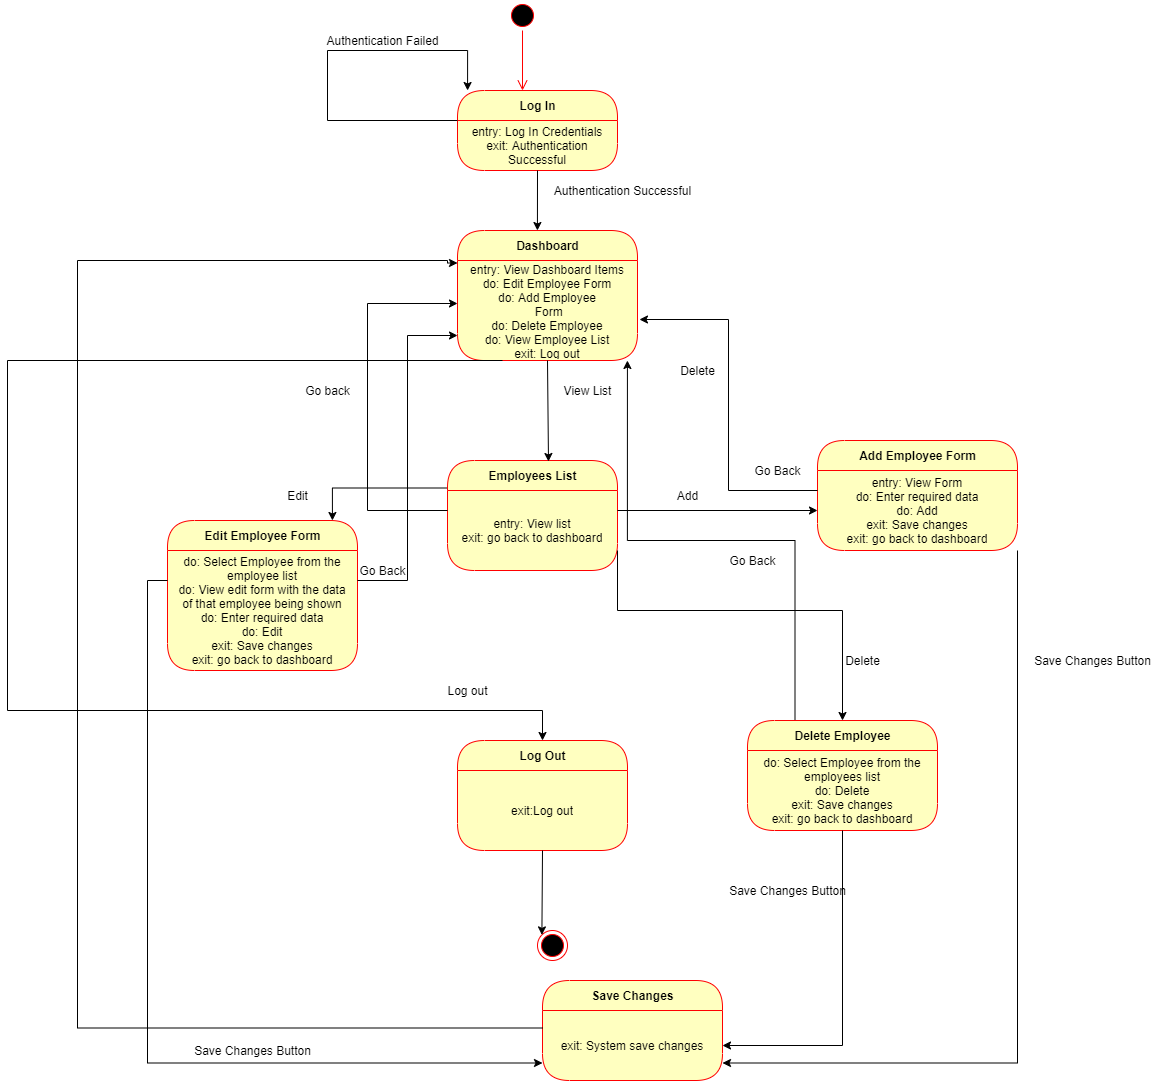

The diagram above was exported from draw.io. Its source (the exported page's mxGraphModel, read from the mxfile embedded in the PNG):
<mxGraphModel dx="1568" dy="450" grid="1" gridSize="10" guides="1" tooltips="1" connect="1" arrows="1" fold="1" page="1" pageScale="1" pageWidth="700" pageHeight="1000" math="0" shadow="0">
  <root>
    <mxCell id="0" />
    <mxCell id="1" parent="0" />
    <mxCell id="4rteluHJT3pyXO5cCwSQ-8" value="" style="ellipse;html=1;shape=startState;fillColor=#000000;strokeColor=#ff0000;" parent="1" vertex="1">
      <mxGeometry x="360" y="10" width="30" height="30" as="geometry" />
    </mxCell>
    <mxCell id="4rteluHJT3pyXO5cCwSQ-9" value="" style="edgeStyle=orthogonalEdgeStyle;html=1;verticalAlign=bottom;endArrow=open;endSize=8;strokeColor=#ff0000;" parent="1" source="4rteluHJT3pyXO5cCwSQ-8" edge="1">
      <mxGeometry relative="1" as="geometry">
        <mxPoint x="375" y="100" as="targetPoint" />
      </mxGeometry>
    </mxCell>
    <mxCell id="4rteluHJT3pyXO5cCwSQ-10" value="Log In" style="swimlane;html=1;fontStyle=1;align=center;verticalAlign=middle;childLayout=stackLayout;horizontal=1;startSize=30;horizontalStack=0;resizeParent=0;resizeLast=1;container=0;fontColor=#000000;collapsible=0;rounded=1;arcSize=30;strokeColor=#ff0000;fillColor=#ffffc0;swimlaneFillColor=#ffffc0;dropTarget=0;" parent="1" vertex="1">
      <mxGeometry x="310" y="100" width="160" height="80" as="geometry" />
    </mxCell>
    <mxCell id="4rteluHJT3pyXO5cCwSQ-11" value="entry: Log In Credentials&lt;br&gt;exit: Authentication Successful" style="text;html=1;strokeColor=none;fillColor=none;align=center;verticalAlign=middle;spacingLeft=4;spacingRight=4;whiteSpace=wrap;overflow=hidden;rotatable=0;fontColor=#000000;" parent="4rteluHJT3pyXO5cCwSQ-10" vertex="1">
      <mxGeometry y="30" width="160" height="50" as="geometry" />
    </mxCell>
    <mxCell id="4rteluHJT3pyXO5cCwSQ-12" style="edgeStyle=orthogonalEdgeStyle;rounded=0;orthogonalLoop=1;jettySize=auto;html=1;exitX=0;exitY=0;exitDx=0;exitDy=0;entryX=0.063;entryY=0;entryDx=0;entryDy=0;entryPerimeter=0;" parent="4rteluHJT3pyXO5cCwSQ-10" source="4rteluHJT3pyXO5cCwSQ-11" target="4rteluHJT3pyXO5cCwSQ-10" edge="1">
      <mxGeometry relative="1" as="geometry">
        <mxPoint x="-90" y="-80" as="targetPoint" />
        <Array as="points">
          <mxPoint x="-130" y="30" />
          <mxPoint x="-130" y="-40" />
          <mxPoint x="10" y="-40" />
        </Array>
      </mxGeometry>
    </mxCell>
    <mxCell id="4rteluHJT3pyXO5cCwSQ-13" value="Authentication Failed" style="text;html=1;align=center;verticalAlign=middle;resizable=0;points=[];autosize=1;strokeColor=none;" parent="1" vertex="1">
      <mxGeometry x="170" y="40" width="130" height="20" as="geometry" />
    </mxCell>
    <mxCell id="4rteluHJT3pyXO5cCwSQ-14" value="Authentication Successful" style="text;html=1;align=center;verticalAlign=middle;resizable=0;points=[];autosize=1;strokeColor=none;" parent="1" vertex="1">
      <mxGeometry x="400" y="190" width="150" height="20" as="geometry" />
    </mxCell>
    <mxCell id="4rteluHJT3pyXO5cCwSQ-16" value="Dashboard" style="swimlane;html=1;fontStyle=1;align=center;verticalAlign=middle;childLayout=stackLayout;horizontal=1;startSize=30;horizontalStack=0;resizeParent=0;resizeLast=1;container=0;fontColor=#000000;collapsible=0;rounded=1;arcSize=30;strokeColor=#ff0000;fillColor=#ffffc0;swimlaneFillColor=#ffffc0;dropTarget=0;" parent="1" vertex="1">
      <mxGeometry x="310" y="240" width="180" height="130" as="geometry" />
    </mxCell>
    <mxCell id="4rteluHJT3pyXO5cCwSQ-17" value="entry: View Dashboard Items&lt;br&gt;do: Edit Employee Form&lt;br&gt;do: Add Employee&lt;br&gt;&amp;nbsp;Form&lt;br&gt;do: Delete Employee&lt;br&gt;do: View Employee List&lt;br&gt;exit: Log out" style="text;html=1;strokeColor=none;fillColor=none;align=center;verticalAlign=middle;spacingLeft=4;spacingRight=4;whiteSpace=wrap;overflow=hidden;rotatable=0;fontColor=#000000;" parent="4rteluHJT3pyXO5cCwSQ-16" vertex="1">
      <mxGeometry y="30" width="180" height="100" as="geometry" />
    </mxCell>
    <mxCell id="4rteluHJT3pyXO5cCwSQ-18" value="entry: View Dashboard Items&lt;br&gt;do: Edit Supplier Form&lt;br&gt;do: Add Supplier Form&lt;br&gt;do: Delete Supplier Form&lt;br&gt;do: View Supplier List&lt;br&gt;do: Make Purchase&lt;br&gt;" style="text;html=1;strokeColor=none;fillColor=none;align=center;verticalAlign=middle;spacingLeft=4;spacingRight=4;whiteSpace=wrap;overflow=hidden;rotatable=0;fontColor=#000000;" parent="4rteluHJT3pyXO5cCwSQ-16" vertex="1">
      <mxGeometry y="130" width="180" as="geometry" />
    </mxCell>
    <mxCell id="4rteluHJT3pyXO5cCwSQ-19" value="Edit Employee Form" style="swimlane;html=1;fontStyle=1;align=center;verticalAlign=middle;childLayout=stackLayout;horizontal=1;startSize=30;horizontalStack=0;resizeParent=0;resizeLast=1;container=0;fontColor=#000000;collapsible=0;rounded=1;arcSize=30;strokeColor=#ff0000;fillColor=#ffffc0;swimlaneFillColor=#ffffc0;dropTarget=0;" parent="1" vertex="1">
      <mxGeometry x="20" y="530" width="190" height="150" as="geometry" />
    </mxCell>
    <mxCell id="4rteluHJT3pyXO5cCwSQ-20" value="do: Select Employee from the employee list&lt;br&gt;do: View edit form with the data of that employee being shown&lt;br&gt;do: Enter required data&lt;br&gt;do: Edit&lt;br&gt;exit: Save changes&lt;br&gt;exit: go back to dashboard" style="text;html=1;strokeColor=none;fillColor=none;align=center;verticalAlign=middle;spacingLeft=4;spacingRight=4;whiteSpace=wrap;overflow=hidden;rotatable=0;fontColor=#000000;" parent="4rteluHJT3pyXO5cCwSQ-19" vertex="1">
      <mxGeometry y="30" width="190" height="120" as="geometry" />
    </mxCell>
    <mxCell id="4rteluHJT3pyXO5cCwSQ-21" value="Go Back" style="text;html=1;align=center;verticalAlign=middle;resizable=0;points=[];autosize=1;strokeColor=none;" parent="1" vertex="1">
      <mxGeometry x="205" y="570" width="60" height="20" as="geometry" />
    </mxCell>
    <mxCell id="4rteluHJT3pyXO5cCwSQ-23" value="Add Employee Form" style="swimlane;html=1;fontStyle=1;align=center;verticalAlign=middle;childLayout=stackLayout;horizontal=1;startSize=30;horizontalStack=0;resizeParent=0;resizeLast=1;container=0;fontColor=#000000;collapsible=0;rounded=1;arcSize=30;strokeColor=#ff0000;fillColor=#ffffc0;swimlaneFillColor=#ffffc0;dropTarget=0;" parent="1" vertex="1">
      <mxGeometry x="670" y="450" width="200" height="110" as="geometry" />
    </mxCell>
    <mxCell id="4rteluHJT3pyXO5cCwSQ-24" value="entry: View Form&lt;br&gt;do: Enter required data&lt;br&gt;do: Add&lt;br&gt;exit: Save changes&lt;br&gt;exit: go back to dashboard" style="text;html=1;strokeColor=none;fillColor=none;align=center;verticalAlign=middle;spacingLeft=4;spacingRight=4;whiteSpace=wrap;overflow=hidden;rotatable=0;fontColor=#000000;" parent="4rteluHJT3pyXO5cCwSQ-23" vertex="1">
      <mxGeometry y="30" width="200" height="80" as="geometry" />
    </mxCell>
    <mxCell id="4rteluHJT3pyXO5cCwSQ-27" value="Go Back" style="text;html=1;align=center;verticalAlign=middle;resizable=0;points=[];autosize=1;strokeColor=none;" parent="1" vertex="1">
      <mxGeometry x="600" y="470" width="60" height="20" as="geometry" />
    </mxCell>
    <mxCell id="W8ThqIvXK0S9JI7rJZsc-2" style="edgeStyle=orthogonalEdgeStyle;rounded=0;orthogonalLoop=1;jettySize=auto;html=1;exitX=0.25;exitY=0;exitDx=0;exitDy=0;entryX=0.944;entryY=1;entryDx=0;entryDy=0;entryPerimeter=0;" edge="1" parent="1" source="4rteluHJT3pyXO5cCwSQ-29" target="4rteluHJT3pyXO5cCwSQ-17">
      <mxGeometry relative="1" as="geometry" />
    </mxCell>
    <mxCell id="4rteluHJT3pyXO5cCwSQ-29" value="Delete Employee" style="swimlane;html=1;fontStyle=1;align=center;verticalAlign=middle;childLayout=stackLayout;horizontal=1;startSize=30;horizontalStack=0;resizeParent=0;resizeLast=1;container=0;fontColor=#000000;collapsible=0;rounded=1;arcSize=30;strokeColor=#ff0000;fillColor=#ffffc0;swimlaneFillColor=#ffffc0;dropTarget=0;" parent="1" vertex="1">
      <mxGeometry x="600" y="730" width="190" height="110" as="geometry" />
    </mxCell>
    <mxCell id="4rteluHJT3pyXO5cCwSQ-30" value="do: Select Employee from the employees list&lt;br&gt;do: Delete&lt;br&gt;exit: Save changes&lt;br&gt;exit: go back to dashboard" style="text;html=1;strokeColor=none;fillColor=none;align=center;verticalAlign=middle;spacingLeft=4;spacingRight=4;whiteSpace=wrap;overflow=hidden;rotatable=0;fontColor=#000000;" parent="4rteluHJT3pyXO5cCwSQ-29" vertex="1">
      <mxGeometry y="30" width="190" height="80" as="geometry" />
    </mxCell>
    <mxCell id="4rteluHJT3pyXO5cCwSQ-31" value="Go Back" style="text;html=1;align=center;verticalAlign=middle;resizable=0;points=[];autosize=1;strokeColor=none;" parent="1" vertex="1">
      <mxGeometry x="575" y="560" width="60" height="20" as="geometry" />
    </mxCell>
    <mxCell id="4rteluHJT3pyXO5cCwSQ-32" style="edgeStyle=elbowEdgeStyle;rounded=0;orthogonalLoop=1;jettySize=auto;html=1;exitX=1;exitY=0.25;exitDx=0;exitDy=0;entryX=0;entryY=0.75;entryDx=0;entryDy=0;" parent="1" source="4rteluHJT3pyXO5cCwSQ-20" target="4rteluHJT3pyXO5cCwSQ-17" edge="1">
      <mxGeometry relative="1" as="geometry" />
    </mxCell>
    <mxCell id="4rteluHJT3pyXO5cCwSQ-33" style="edgeStyle=elbowEdgeStyle;rounded=0;orthogonalLoop=1;jettySize=auto;html=1;exitX=0;exitY=0.25;exitDx=0;exitDy=0;entryX=1.011;entryY=0.59;entryDx=0;entryDy=0;entryPerimeter=0;" parent="1" source="4rteluHJT3pyXO5cCwSQ-24" target="4rteluHJT3pyXO5cCwSQ-17" edge="1">
      <mxGeometry relative="1" as="geometry" />
    </mxCell>
    <mxCell id="4rteluHJT3pyXO5cCwSQ-74" style="edgeStyle=orthogonalEdgeStyle;rounded=0;orthogonalLoop=1;jettySize=auto;html=1;exitX=0;exitY=0.25;exitDx=0;exitDy=0;entryX=0.868;entryY=0;entryDx=0;entryDy=0;entryPerimeter=0;" parent="1" source="4rteluHJT3pyXO5cCwSQ-38" target="4rteluHJT3pyXO5cCwSQ-19" edge="1">
      <mxGeometry relative="1" as="geometry" />
    </mxCell>
    <mxCell id="4rteluHJT3pyXO5cCwSQ-38" value="Employees List" style="swimlane;html=1;fontStyle=1;align=center;verticalAlign=middle;childLayout=stackLayout;horizontal=1;startSize=30;horizontalStack=0;resizeParent=0;resizeLast=1;container=0;fontColor=#000000;collapsible=0;rounded=1;arcSize=30;strokeColor=#ff0000;fillColor=#ffffc0;swimlaneFillColor=#ffffc0;dropTarget=0;" parent="1" vertex="1">
      <mxGeometry x="300" y="470" width="170" height="110" as="geometry" />
    </mxCell>
    <mxCell id="4rteluHJT3pyXO5cCwSQ-39" value="entry: View list&lt;br&gt;exit: go back to dashboard" style="text;html=1;strokeColor=none;fillColor=none;align=center;verticalAlign=middle;spacingLeft=4;spacingRight=4;whiteSpace=wrap;overflow=hidden;rotatable=0;fontColor=#000000;" parent="4rteluHJT3pyXO5cCwSQ-38" vertex="1">
      <mxGeometry y="30" width="170" height="80" as="geometry" />
    </mxCell>
    <mxCell id="4rteluHJT3pyXO5cCwSQ-42" value="Delete" style="text;html=1;align=center;verticalAlign=middle;resizable=0;points=[];autosize=1;strokeColor=none;" parent="1" vertex="1">
      <mxGeometry x="525" y="370" width="50" height="20" as="geometry" />
    </mxCell>
    <mxCell id="4rteluHJT3pyXO5cCwSQ-49" value="Save Changes" style="swimlane;html=1;fontStyle=1;align=center;verticalAlign=middle;childLayout=stackLayout;horizontal=1;startSize=30;horizontalStack=0;resizeParent=0;resizeLast=1;container=0;fontColor=#000000;collapsible=0;rounded=1;arcSize=30;strokeColor=#ff0000;fillColor=#ffffc0;swimlaneFillColor=#ffffc0;dropTarget=0;" parent="1" vertex="1">
      <mxGeometry x="395" y="990" width="180" height="100" as="geometry" />
    </mxCell>
    <mxCell id="4rteluHJT3pyXO5cCwSQ-50" value="exit: System save changes" style="text;html=1;strokeColor=none;fillColor=none;align=center;verticalAlign=middle;spacingLeft=4;spacingRight=4;whiteSpace=wrap;overflow=hidden;rotatable=0;fontColor=#000000;" parent="4rteluHJT3pyXO5cCwSQ-49" vertex="1">
      <mxGeometry y="30" width="180" height="70" as="geometry" />
    </mxCell>
    <mxCell id="4rteluHJT3pyXO5cCwSQ-51" value="exit: System save changes" style="text;html=1;strokeColor=none;fillColor=none;align=center;verticalAlign=middle;spacingLeft=4;spacingRight=4;whiteSpace=wrap;overflow=hidden;rotatable=0;fontColor=#000000;" parent="4rteluHJT3pyXO5cCwSQ-49" vertex="1">
      <mxGeometry y="100" width="180" as="geometry" />
    </mxCell>
    <mxCell id="4rteluHJT3pyXO5cCwSQ-69" style="edgeStyle=none;rounded=0;orthogonalLoop=1;jettySize=auto;html=1;exitX=0.5;exitY=0;exitDx=0;exitDy=0;" parent="4rteluHJT3pyXO5cCwSQ-49" source="4rteluHJT3pyXO5cCwSQ-50" target="4rteluHJT3pyXO5cCwSQ-50" edge="1">
      <mxGeometry relative="1" as="geometry" />
    </mxCell>
    <mxCell id="4rteluHJT3pyXO5cCwSQ-52" value="Save Changes Button" style="text;html=1;align=center;verticalAlign=middle;resizable=0;points=[];autosize=1;strokeColor=none;" parent="1" vertex="1">
      <mxGeometry x="575" y="890" width="130" height="20" as="geometry" />
    </mxCell>
    <mxCell id="4rteluHJT3pyXO5cCwSQ-53" value="Save Changes Button" style="text;html=1;align=center;verticalAlign=middle;resizable=0;points=[];autosize=1;strokeColor=none;" parent="1" vertex="1">
      <mxGeometry x="880" y="660" width="130" height="20" as="geometry" />
    </mxCell>
    <mxCell id="4rteluHJT3pyXO5cCwSQ-54" value="Save Changes Button" style="text;html=1;align=center;verticalAlign=middle;resizable=0;points=[];autosize=1;strokeColor=none;" parent="1" vertex="1">
      <mxGeometry x="40" y="1050" width="130" height="20" as="geometry" />
    </mxCell>
    <mxCell id="4rteluHJT3pyXO5cCwSQ-55" style="edgeStyle=orthogonalEdgeStyle;rounded=0;orthogonalLoop=1;jettySize=auto;html=1;exitX=1;exitY=1;exitDx=0;exitDy=0;entryX=1;entryY=0.75;entryDx=0;entryDy=0;" parent="1" source="4rteluHJT3pyXO5cCwSQ-24" target="4rteluHJT3pyXO5cCwSQ-50" edge="1">
      <mxGeometry relative="1" as="geometry" />
    </mxCell>
    <mxCell id="4rteluHJT3pyXO5cCwSQ-57" style="edgeStyle=orthogonalEdgeStyle;rounded=0;orthogonalLoop=1;jettySize=auto;html=1;exitX=0;exitY=0.25;exitDx=0;exitDy=0;entryX=0;entryY=0.75;entryDx=0;entryDy=0;" parent="1" source="4rteluHJT3pyXO5cCwSQ-20" target="4rteluHJT3pyXO5cCwSQ-50" edge="1">
      <mxGeometry relative="1" as="geometry" />
    </mxCell>
    <mxCell id="4rteluHJT3pyXO5cCwSQ-58" style="edgeStyle=none;rounded=0;orthogonalLoop=1;jettySize=auto;html=1;exitX=0.5;exitY=1;exitDx=0;exitDy=0;entryX=0.444;entryY=0;entryDx=0;entryDy=0;entryPerimeter=0;" parent="1" source="4rteluHJT3pyXO5cCwSQ-11" target="4rteluHJT3pyXO5cCwSQ-16" edge="1">
      <mxGeometry relative="1" as="geometry" />
    </mxCell>
    <mxCell id="4rteluHJT3pyXO5cCwSQ-65" value="Edit" style="text;html=1;align=center;verticalAlign=middle;resizable=0;points=[];autosize=1;strokeColor=none;" parent="1" vertex="1">
      <mxGeometry x="130" y="495" width="40" height="20" as="geometry" />
    </mxCell>
    <mxCell id="4rteluHJT3pyXO5cCwSQ-67" value="Add" style="text;html=1;align=center;verticalAlign=middle;resizable=0;points=[];autosize=1;strokeColor=none;" parent="1" vertex="1">
      <mxGeometry x="520" y="495" width="40" height="20" as="geometry" />
    </mxCell>
    <mxCell id="4rteluHJT3pyXO5cCwSQ-68" value="Delete" style="text;html=1;align=center;verticalAlign=middle;resizable=0;points=[];autosize=1;strokeColor=none;" parent="1" vertex="1">
      <mxGeometry x="690" y="660" width="50" height="20" as="geometry" />
    </mxCell>
    <mxCell id="4rteluHJT3pyXO5cCwSQ-70" style="edgeStyle=none;rounded=0;orthogonalLoop=1;jettySize=auto;html=1;exitX=0.5;exitY=1;exitDx=0;exitDy=0;entryX=0.594;entryY=0.009;entryDx=0;entryDy=0;entryPerimeter=0;" parent="1" source="4rteluHJT3pyXO5cCwSQ-17" target="4rteluHJT3pyXO5cCwSQ-38" edge="1">
      <mxGeometry relative="1" as="geometry" />
    </mxCell>
    <mxCell id="4rteluHJT3pyXO5cCwSQ-71" value="View List" style="text;html=1;align=center;verticalAlign=middle;resizable=0;points=[];autosize=1;strokeColor=none;" parent="1" vertex="1">
      <mxGeometry x="410" y="390" width="60" height="20" as="geometry" />
    </mxCell>
    <mxCell id="4rteluHJT3pyXO5cCwSQ-72" style="edgeStyle=none;rounded=0;orthogonalLoop=1;jettySize=auto;html=1;exitX=1;exitY=0.25;exitDx=0;exitDy=0;entryX=0;entryY=0.5;entryDx=0;entryDy=0;" parent="1" source="4rteluHJT3pyXO5cCwSQ-39" target="4rteluHJT3pyXO5cCwSQ-24" edge="1">
      <mxGeometry relative="1" as="geometry" />
    </mxCell>
    <mxCell id="4rteluHJT3pyXO5cCwSQ-73" style="edgeStyle=orthogonalEdgeStyle;rounded=0;orthogonalLoop=1;jettySize=auto;html=1;exitX=1;exitY=0.75;exitDx=0;exitDy=0;" parent="1" source="4rteluHJT3pyXO5cCwSQ-39" target="4rteluHJT3pyXO5cCwSQ-29" edge="1">
      <mxGeometry relative="1" as="geometry">
        <Array as="points">
          <mxPoint x="470" y="620" />
          <mxPoint x="695" y="620" />
        </Array>
      </mxGeometry>
    </mxCell>
    <mxCell id="4rteluHJT3pyXO5cCwSQ-75" style="edgeStyle=orthogonalEdgeStyle;rounded=0;orthogonalLoop=1;jettySize=auto;html=1;exitX=0.5;exitY=1;exitDx=0;exitDy=0;entryX=1;entryY=0.5;entryDx=0;entryDy=0;" parent="1" source="4rteluHJT3pyXO5cCwSQ-30" target="4rteluHJT3pyXO5cCwSQ-50" edge="1">
      <mxGeometry relative="1" as="geometry" />
    </mxCell>
    <mxCell id="4rteluHJT3pyXO5cCwSQ-77" value="Go back" style="text;html=1;align=center;verticalAlign=middle;resizable=0;points=[];autosize=1;strokeColor=none;" parent="1" vertex="1">
      <mxGeometry x="150" y="390" width="60" height="20" as="geometry" />
    </mxCell>
    <mxCell id="4rteluHJT3pyXO5cCwSQ-78" style="edgeStyle=orthogonalEdgeStyle;rounded=0;orthogonalLoop=1;jettySize=auto;html=1;exitX=0;exitY=0.25;exitDx=0;exitDy=0;entryX=0;entryY=0.25;entryDx=0;entryDy=0;" parent="1" source="4rteluHJT3pyXO5cCwSQ-50" target="4rteluHJT3pyXO5cCwSQ-16" edge="1">
      <mxGeometry relative="1" as="geometry">
        <mxPoint x="300" y="250" as="targetPoint" />
        <Array as="points">
          <mxPoint x="-70" y="1038" />
          <mxPoint x="-70" y="270" />
          <mxPoint x="300" y="270" />
          <mxPoint x="300" y="273" />
        </Array>
      </mxGeometry>
    </mxCell>
    <mxCell id="4rteluHJT3pyXO5cCwSQ-80" value="Log Out" style="swimlane;html=1;fontStyle=1;align=center;verticalAlign=middle;childLayout=stackLayout;horizontal=1;startSize=30;horizontalStack=0;resizeParent=0;resizeLast=1;container=0;fontColor=#000000;collapsible=0;rounded=1;arcSize=30;strokeColor=#ff0000;fillColor=#ffffc0;swimlaneFillColor=#ffffc0;dropTarget=0;" parent="1" vertex="1">
      <mxGeometry x="310" y="750" width="170" height="110" as="geometry" />
    </mxCell>
    <mxCell id="4rteluHJT3pyXO5cCwSQ-81" value="exit:Log out" style="text;html=1;strokeColor=none;fillColor=none;align=center;verticalAlign=middle;spacingLeft=4;spacingRight=4;whiteSpace=wrap;overflow=hidden;rotatable=0;fontColor=#000000;" parent="4rteluHJT3pyXO5cCwSQ-80" vertex="1">
      <mxGeometry y="30" width="170" height="80" as="geometry" />
    </mxCell>
    <mxCell id="4rteluHJT3pyXO5cCwSQ-82" value="" style="ellipse;html=1;shape=endState;fillColor=#000000;strokeColor=#ff0000;" parent="1" vertex="1">
      <mxGeometry x="390" y="940" width="30" height="30" as="geometry" />
    </mxCell>
    <mxCell id="4rteluHJT3pyXO5cCwSQ-83" value="Log out" style="text;html=1;align=center;verticalAlign=middle;resizable=0;points=[];autosize=1;strokeColor=none;" parent="1" vertex="1">
      <mxGeometry x="290" y="690" width="60" height="20" as="geometry" />
    </mxCell>
    <mxCell id="4rteluHJT3pyXO5cCwSQ-85" style="edgeStyle=none;rounded=0;orthogonalLoop=1;jettySize=auto;html=1;exitX=0.5;exitY=1;exitDx=0;exitDy=0;entryX=0;entryY=0;entryDx=0;entryDy=0;" parent="1" source="4rteluHJT3pyXO5cCwSQ-81" target="4rteluHJT3pyXO5cCwSQ-82" edge="1">
      <mxGeometry relative="1" as="geometry" />
    </mxCell>
    <mxCell id="4rteluHJT3pyXO5cCwSQ-87" style="edgeStyle=orthogonalEdgeStyle;rounded=0;orthogonalLoop=1;jettySize=auto;html=1;exitX=0;exitY=0.25;exitDx=0;exitDy=0;entryX=0;entryY=0.43;entryDx=0;entryDy=0;entryPerimeter=0;" parent="1" source="4rteluHJT3pyXO5cCwSQ-39" target="4rteluHJT3pyXO5cCwSQ-17" edge="1">
      <mxGeometry relative="1" as="geometry">
        <Array as="points">
          <mxPoint x="220" y="520" />
          <mxPoint x="220" y="313" />
        </Array>
      </mxGeometry>
    </mxCell>
    <mxCell id="4rteluHJT3pyXO5cCwSQ-88" style="edgeStyle=orthogonalEdgeStyle;rounded=0;orthogonalLoop=1;jettySize=auto;html=1;exitX=0.25;exitY=1;exitDx=0;exitDy=0;" parent="1" source="4rteluHJT3pyXO5cCwSQ-17" target="4rteluHJT3pyXO5cCwSQ-80" edge="1">
      <mxGeometry relative="1" as="geometry">
        <Array as="points">
          <mxPoint x="-140" y="370" />
          <mxPoint x="-140" y="720" />
          <mxPoint x="395" y="720" />
        </Array>
      </mxGeometry>
    </mxCell>
  </root>
</mxGraphModel>